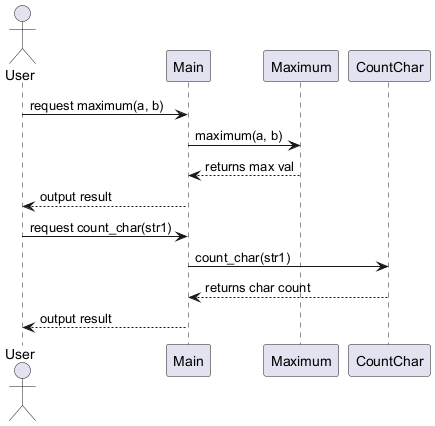

The diagram above was rendered by PlantUML. Its source (embedded in the PNG):
@startuml
actor User
participant "Main" as Main
participant "Maximum" as Max
participant "CountChar" as Count

User -> Main : request maximum(a, b)
Main -> Max : maximum(a, b)
Max --> Main : returns max val
Main --> User : output result

User -> Main : request count_char(str1)
Main -> Count : count_char(str1)
Count --> Main : returns char count
Main --> User : output result
@enduml